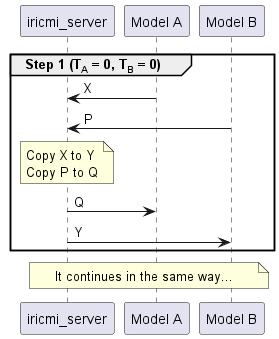

The diagram above was rendered by PlantUML. Its source (embedded in the PNG):
@startuml
participant "iricmi_server" as S
participant "Model A" as A
participant "Model B" as B

group Step 1 (T<sub>A</sub> = 0, T<sub>B</sub> = 0)

  A -> S : X
  B -> S : P

  note over S: Copy X to Y\nCopy P to Q

  S -> A : Q
  S -> B : Y

end

note across: It continues in the same way...
@enduml